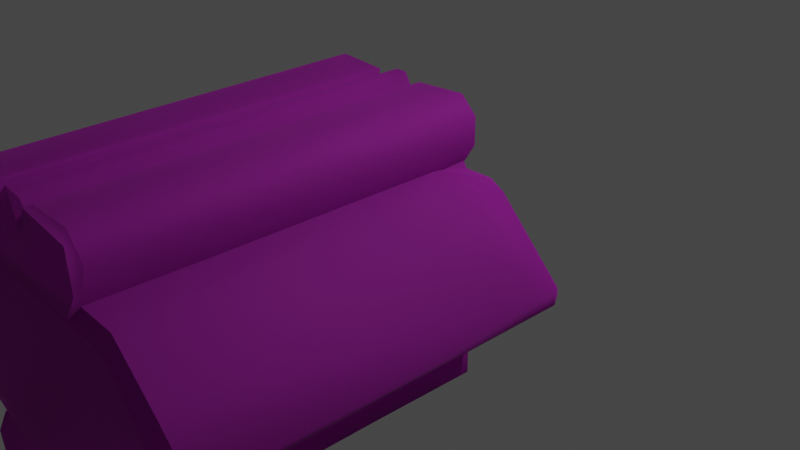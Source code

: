 # Source: Ruins_Collumn_4M_A.blend  (saved by Blender 3.5.10; exported with 4.5.12 LTS)
import bpy
from mathutils import Matrix  # noqa: F401  (used for matrix-valued properties, if any)

bpy.ops.wm.read_factory_settings(use_empty=True)
scene = bpy.context.scene
scene.name = 'Scene'

# ---- collections
col_collection = bpy.data.collections.new('Collection'); scene.collection.children.link(col_collection)

# ---- images (referenced by path relative to the original .blend; pixels are not part of the script)
import os
ASSET_DIR = os.environ.get("B2B_ASSET_DIR", "")  # directory of the original .blend (textures are referenced by path, not embedded)
HERE = os.path.dirname(os.path.abspath(__file__))  # packed textures are extracted next to this script under _unpacked/

def load_image(name, relpath, width, height, colorspace="sRGB"):
    """Load a texture the original file referenced (path relative to the .blend, or extracted next to this script)."""
    p = next((c for c in (os.path.join(HERE, relpath), os.path.join(ASSET_DIR, relpath)) if relpath and os.path.exists(c)), "")
    if p:
        img = bpy.data.images.load(p, check_existing=True)
        img.name = name
    else:  # same state as the original file: an image datablock whose file is absent (Cycles renders it pink)
        img = bpy.data.images.new(name, width, height)
        img.source = "FILE"
        img.filepath = "//" + (relpath or name)
    img.colorspace_settings.name = colorspace
    return img
img_dn_hl_ruins_column_n_png = load_image('Dn_HL_Ruins_Column_N.png', 'Dn_HL_Ruins_Column_N.png', 1024, 1024, 'sRGB')
img_dn_hl_ruins_column_mre_packed_png_001 = load_image('Dn_HL_Ruins_Column_mre_packed.png.001', 'Dn_HL_Ruins_Column_mre_packed.png', 1024, 1024, 'sRGB')
img_dn_hl_ruins_column_d_png_001 = load_image('Dn_HL_Ruins_Column_D.png.001', 'Dn_HL_Ruins_Column_D.png', 1024, 1024, 'sRGB')

# ---- materials (node trees are filled in below, after node groups)
mat_dn_hl_inst_ruins_column_a = bpy.data.materials.new('Dn_HL_Inst_Ruins_Column_A')
mat_dn_hl_inst_ruins_column_a.use_transparent_shadow = False
mat_dn_hl_inst_ruins_column_a.diffuse_color = (0.588, 0.588, 0.588, 1.0)
mat_dn_hl_inst_ruins_column_a.roughness = 0.9

# ---- material node trees
mat_dn_hl_inst_ruins_column_a.use_nodes = True; mat_dn_hl_inst_ruins_column_a.node_tree.nodes.clear()
_N = mat_dn_hl_inst_ruins_column_a.node_tree.nodes; _L = mat_dn_hl_inst_ruins_column_a.node_tree.links
n0 = _N.new('ShaderNodeBsdfPrincipled'); n0.name = 'Principled BSDF'; n0.location = (0, 300)
n0.distribution = 'GGX'
n0.subsurface_method = 'RANDOM_WALK_SKIN'
n0.inputs[2].default_value = 0.9
n0.inputs[13].default_value = 0.0
n0.inputs[18].default_value = 1.0
n0.inputs[27].default_value = (0.0, 0.0, 0.0, 1.0)
n0.inputs[28].default_value = 1.0
n1 = _N.new('ShaderNodeNormalMap'); n1.name = 'Normal Map'; n1.location = (-200, -300)
n1.inputs[0].default_value = 0.0
n2 = _N.new('ShaderNodeOutputMaterial'); n2.name = 'Material Output'; n2.location = (280, 300)
n3 = _N.new('ShaderNodeTexImage'); n3.name = 'Image Texture'; n3.location = (-483, -378)
n3.image = img_dn_hl_ruins_column_n_png
n4 = _N.new('ShaderNodeTexImage'); n4.name = 'Image Texture.001'; n4.location = (-475, -51)
n4.image = img_dn_hl_ruins_column_mre_packed_png_001
n5 = _N.new('ShaderNodeTexImage'); n5.name = 'Image Texture.002'; n5.location = (-446, 280)
n5.image = img_dn_hl_ruins_column_d_png_001
_L.new(n1.outputs[0], n0.inputs[5])
_L.new(n0.outputs[0], n2.inputs[0])
_L.new(n3.outputs[0], n1.inputs[1])
_L.new(n4.outputs[0], n0.inputs[1])
_L.new(n5.outputs[0], n0.inputs[0])
n2.is_active_output = True

# ---- world
world_world = bpy.data.worlds.new('World'); scene.world = world_world
world_world.use_nodes = True; world_world.node_tree.nodes.clear()
_N = world_world.node_tree.nodes; _L = world_world.node_tree.links
n0 = _N.new('ShaderNodeOutputWorld'); n0.name = 'World Output'; n0.location = (300, 300)
n1 = _N.new('ShaderNodeBackground'); n1.name = 'Background'; n1.location = (10, 300)
n1.inputs[0].default_value = (0.05088, 0.05088, 0.05088, 1.0)
_L.new(n1.outputs[0], n0.inputs[0])
n0.is_active_output = True
world_world.color = (0.05088, 0.05088, 0.05088)
world_world.use_sun_shadow = False
world_world.sun_shadow_jitter_overblur = 0.0

# ---- cameras
cam_camera = bpy.data.cameras.new('Camera')
cam_camera.clip_end = 100.0
cam_camera.ortho_scale = 7.314

# ---- lights
light_light = bpy.data.lights.new('Light', 'POINT')
light_light.transmission_factor = 0.0
light_light.energy = 1000.0
light_light.shadow_soft_size = 0.1
light_light.shadow_maximum_resolution = 0.006
light_light.use_absolute_resolution = True

# ---- meshes
me_ruins_collumn_4m_a = bpy.data.meshes.new('Ruins_Collumn_4M_A')
me_ruins_collumn_4m_a.from_pydata([(-0.9336, -1.083, 4.001), (-0.8421, -0.8526, 3.956), (-0.9708, -1.113, 3.903), (0.7387, -0.8326, 3.905), (0.8129, -0.8367, 4.005), (0.8246, -0.8701, 3.905), (-0.8421, 0.8526, 3.956), (-0.9336, 1.083, 4.001), (-0.9708, 1.113, 3.903), (0.8129, 0.8367, 4.005), (0.7387, 0.8326, 3.905), (0.8246, 0.8701, 3.905), (-0.08365, 0.9322, -0.002213), (0.9077, 0.8452, -0.004807), (-1.055, 0.9096, -0.004811), (0.8631, 0.9186, -0.004355), (-2.095, -0.06472, 3.905), (-1.893, -0.2099, 3.972), (-2.171, 0.05272, 3.906), (1.981, -0.06382, 4.003), (1.811, -0.1004, 4.003), (1.892, -0.2131, 3.971), (-0.2709, -1.364, 3.904), (-0.03697, -1.587, 3.938), (-0.2802, -1.318, 3.998), (0.08429, -1.524, 3.905), (0.2249, -1.318, 3.999), (0.2698, -1.36, 3.906), (0.2765, -1.522, 3.97), (0.3204, -1.54, 3.905), (0.9136, -1.461, 3.994), (0.7968, -1.528, 3.904), (0.9993, -1.299, 3.911), (0.9629, -1.084, 4.001), (-0.03697, 1.587, 3.938), (-0.2709, 1.364, 3.904), (-0.2802, 1.318, 3.998), (0.08429, 1.524, 3.905), (0.2249, 1.318, 3.999), (0.2698, 1.36, 3.906), (0.2765, 1.522, 3.97), (0.9136, 1.461, 3.994), (0.3204, 1.54, 3.905), (0.7968, 1.528, 3.904), (0.9993, 1.299, 3.911), (0.9629, 1.084, 4.001), (-0.283, -1.521, 3.966), (-0.8023, -1.528, 3.905), (-0.3245, -1.54, 3.905), (-0.889, -1.453, 3.992), (-0.9632, -1.367, 3.902), (-0.283, 1.521, 3.966), (-0.8023, 1.528, 3.905), (-0.3245, 1.54, 3.905), (-0.889, 1.453, 3.992), (-0.9632, 1.367, 3.902), (-0.9904, -1.101, -0.02299), (-0.8277, -0.8403, -0.02239), (0.8238, -0.8402, -0.02245), (0.733, -0.8489, -0.02812), (-0.7429, -0.8326, 3.905), (-0.7367, -0.8489, -0.02715), (-0.9904, 1.101, -0.02299), (-0.8277, 0.8403, -0.02239), (0.8238, 0.8402, -0.02245), (0.733, 0.8489, -0.02812), (-0.7429, 0.8326, 3.905), (-0.7367, 0.8489, -0.02715), (1.103, -0.8238, -0.004809), (0.03316, -0.8645, -0.004818), (0.402, -0.8849, 0.01753), (-1.257, 0.8832, -0.01154), (-1.468, -0.6006, -0.004713), (-2.071, 0.08941, -0.004746), (-0.2587, 1.353, 0.04167), (-0.2841, 1.515, -0.01822), (-0.3175, 1.542, 0.03834), (-0.8103, 1.543, -0.02495), (-0.9925, 1.375, -0.01595), (-1.119, -0.8236, -0.004654), (-0.4596, -0.8827, 0.02202), (0.8245, 0.9222, 3.905), (0.7822, 0.7725, 3.983), (1.233, 0.7507, 3.984), (1.264, 0.8931, 3.909), (1.789, 0.4232, 3.913), (2.142, 0.02899, 3.905), (1.841, -0.3141, 3.905), (1.331, -0.7779, 3.923), (1.011, -0.7526, 4.005), (0.9913, -0.8625, 3.974), (0.7077, -0.6426, 3.982), (-0.7047, -0.6198, 3.984), (-0.584, -0.8832, 3.971), (-0.282, -0.7865, 3.999), (0.4999, -0.8841, 3.974), (0.3678, -0.789, 4.003), (-1.771, -0.3788, 3.895), (-1.095, -0.7528, 3.931), (-1.123, -0.674, 4.003), (-0.2587, -1.353, 0.04167), (-0.2841, -1.515, -0.01822), (-0.3175, -1.542, 0.03834), (-0.8103, -1.543, -0.02495), (-0.9925, -1.375, -0.01595), (-0.2059, -1.379, 3.905), (-0.06651, -1.564, -0.03182), (0.05698, -1.567, -0.03185), (0.2484, -1.363, 0.02404), (0.981, -1.088, -0.02331), (0.9882, -1.376, -0.01592), (0.8056, -1.543, -0.02522), (0.3135, -1.542, 0.03834), (0.2807, -1.516, -0.0203), (-0.2059, 1.379, 3.905), (-0.06651, 1.564, -0.03182), (0.05698, 1.567, -0.03185), (0.2484, 1.363, 0.02404), (0.981, 1.088, -0.02331), (0.9882, 1.376, -0.01592), (0.8056, 1.543, -0.02522), (0.3135, 1.542, 0.03834), (0.2807, 1.516, -0.0203), (0.7633, -0.8746, 2.932), (-1.042, -0.8747, 1.063), (0.5204, -0.8796, 2.168), (0.6399, -0.8783, 1.456), (-0.8748, -0.8727, 0.3795), (-0.8462, -0.8558, 3.742), (-1.018, -0.8707, 3.333), (-1.115, -0.8666, 2.193), (-1.079, 0.8393, 3.976), (-1.319, 0.778, 3.962), (-1.7, 0.454, 3.974), (-1.928, 0.03333, 3.993), (-1.332, 0.8318, 3.908), (-1.026, 0.9209, 3.908), (-0.07826, 0.9309, 3.956), (1.442, -0.6201, -0.004818), (2.059, -0.02268, -0.004647), (1.366, 0.7645, -0.002102), (-1.279, -0.8173, 0.1295), (-1.278, -0.8253, 3.615), (-2.121, -0.04935, 0.02361), (-2.12, 0.07741, 0.1019), (-2.022, 0.227, 1.79), (-0.8726, 0.9208, 2.743), (-0.9938, 0.916, 1.207), (0.8088, 0.9224, 0.4325), (1.259, 0.8779, 0.05209), (2.117, 0.1087, 0.08142), (2.051, -0.1244, 0.02055), (1.245, -0.8399, 0.1487)], [], [(0, 1, 2), (3, 4, 5), (6, 7, 8), (9, 10, 11), (12, 13, 14), (13, 12, 15), (16, 17, 18), (19, 20, 21), (22, 23, 24), (23, 25, 26), (27, 26, 25), (27, 28, 26), (29, 30, 28), (30, 29, 31), (31, 32, 30), (30, 32, 33), (32, 5, 33), (33, 5, 4), (34, 35, 36), (37, 34, 38), (38, 39, 37), (40, 39, 38), (41, 42, 40), (42, 41, 43), (41, 44, 43), (44, 41, 45), (45, 11, 44), (11, 45, 9), (24, 46, 22), (46, 47, 48), (47, 46, 49), (49, 50, 47), (49, 2, 50), (2, 49, 0), (35, 51, 36), (52, 51, 53), (51, 52, 54), (55, 54, 52), (8, 54, 55), (54, 8, 7), (56, 2, 1), (56, 1, 57), (58, 3, 5), (3, 58, 59), (57, 60, 61), (60, 57, 1), (8, 62, 6), (63, 6, 62), (10, 64, 11), (64, 10, 65), (6, 63, 66), (66, 63, 67), (14, 68, 69), (69, 68, 70), (71, 14, 72), (71, 72, 73), (35, 74, 51), (75, 51, 74), (75, 53, 51), (53, 75, 76), (52, 53, 76), (75, 77, 76), (77, 52, 76), (55, 52, 77), (77, 78, 55), (55, 78, 8), (62, 8, 78), (72, 14, 69), (79, 72, 69), (79, 69, 80), (81, 82, 83), (84, 81, 83), (19, 84, 83), (84, 19, 85), (85, 19, 86), (21, 86, 19), (87, 86, 21), (88, 87, 21), (21, 89, 88), (88, 89, 90), (89, 91, 90), (92, 93, 94), (94, 93, 95), (96, 94, 95), (91, 96, 95), (91, 95, 90), (16, 97, 17), (98, 17, 97), (99, 17, 98), (92, 99, 98), (92, 98, 93), (46, 100, 22), (46, 101, 100), (48, 101, 46), (101, 48, 102), (48, 47, 102), (103, 101, 102), (47, 103, 102), (47, 50, 103), (104, 103, 50), (104, 50, 2), (104, 2, 56), (100, 105, 22), (100, 23, 105), (23, 100, 106), (23, 106, 107), (107, 25, 23), (25, 107, 108), (27, 25, 108), (5, 109, 58), (109, 5, 32), (32, 110, 109), (110, 32, 111), (32, 31, 111), (112, 111, 31), (31, 29, 112), (113, 111, 112), (112, 29, 113), (113, 29, 28), (113, 28, 27), (108, 113, 27), (114, 74, 35), (34, 74, 114), (74, 34, 115), (115, 34, 116), (116, 34, 37), (37, 117, 116), (37, 39, 117), (118, 11, 64), (11, 118, 44), (119, 44, 118), (119, 120, 44), (43, 44, 120), (120, 121, 43), (42, 43, 121), (120, 122, 121), (42, 121, 122), (42, 122, 40), (39, 40, 122), (122, 117, 39), (123, 90, 95), (95, 124, 123), (123, 124, 125), (125, 124, 126), (70, 126, 124), (70, 80, 69), (70, 124, 80), (124, 127, 80), (93, 124, 95), (124, 93, 128), (124, 128, 129), (129, 130, 124), (131, 132, 133), (133, 134, 131), (82, 131, 134), (99, 134, 17), (134, 99, 92), (82, 134, 92), (82, 92, 94), (96, 91, 94), (82, 94, 91), (20, 82, 91), (83, 82, 20), (19, 83, 20), (20, 91, 89), (21, 20, 89), (134, 18, 17), (133, 18, 134), (133, 135, 18), (132, 135, 133), (135, 132, 131), (136, 135, 131), (137, 136, 131), (82, 137, 131), (137, 82, 81), (14, 13, 68), (68, 13, 138), (13, 139, 138), (140, 139, 13), (80, 127, 79), (127, 124, 79), (124, 141, 79), (124, 130, 141), (79, 141, 72), (142, 141, 130), (130, 129, 142), (129, 128, 142), (93, 98, 128), (98, 142, 128), (142, 98, 97), (141, 142, 143), (143, 142, 97), (72, 141, 143), (97, 16, 143), (73, 72, 143), (16, 18, 143), (144, 73, 143), (71, 73, 144), (143, 145, 144), (143, 18, 145), (144, 145, 71), (145, 18, 71), (18, 135, 71), (135, 136, 71), (71, 136, 146), (71, 146, 147), (71, 147, 14), (4, 30, 33), (30, 4, 26), (30, 26, 28), (1, 26, 4), (24, 26, 1), (23, 26, 24), (24, 1, 0), (0, 49, 24), (49, 46, 24), (58, 109, 59), (109, 108, 59), (109, 110, 108), (111, 108, 110), (111, 113, 108), (59, 108, 61), (61, 56, 57), (100, 61, 108), (56, 61, 100), (108, 107, 100), (100, 107, 106), (56, 100, 104), (100, 103, 104), (103, 100, 101), (45, 41, 9), (41, 38, 9), (38, 41, 40), (38, 6, 9), (6, 38, 36), (36, 38, 34), (36, 7, 6), (54, 7, 36), (51, 54, 36), (118, 64, 65), (117, 118, 65), (118, 117, 119), (117, 120, 119), (122, 120, 117), (65, 67, 117), (62, 67, 63), (67, 74, 117), (62, 74, 67), (74, 116, 117), (116, 74, 115), (74, 62, 78), (77, 74, 78), (74, 77, 75), (137, 146, 136), (146, 137, 12), (147, 146, 12), (147, 12, 14), (12, 137, 81), (81, 148, 12), (12, 148, 15), (15, 148, 13), (148, 149, 13), (149, 140, 13), (81, 84, 148), (84, 149, 148), (149, 150, 140), (149, 84, 150), (84, 85, 150), (139, 140, 150), (150, 85, 86), (139, 150, 151), (151, 150, 86), (87, 151, 86), (139, 151, 138), (88, 151, 87), (152, 138, 151), (88, 152, 151), (138, 152, 68), (152, 70, 68), (126, 70, 152), (125, 126, 152), (125, 152, 123), (152, 88, 123), (88, 90, 123)])
me_ruins_collumn_4m_a.polygons.foreach_set('use_smooth', [True] * 284)
_k = set([(0, 1), (0, 2), (0, 49), (1, 2), (1, 26), (1, 57), (2, 50), (2, 56), (3, 5), (3, 58), (4, 5), (4, 33), (5, 32), (5, 58), (6, 7), (6, 8), (6, 63), (7, 8), (7, 54), (8, 55), (8, 62), (9, 11), (9, 38), (9, 45), (10, 11), (11, 44), (11, 64), (12, 13), (12, 14), (12, 15), (13, 140), (14, 71), (15, 148), (16, 17), (16, 18), (16, 97), (17, 18), (17, 99), (17, 134), (18, 135), (19, 21), (19, 83), (21, 89), (22, 24), (22, 46), (22, 100), (23, 24), (23, 25), (23, 26), (24, 46), (25, 27), (26, 27), (26, 28), (27, 28), (27, 108), (28, 29), (28, 30), (29, 31), (30, 33), (31, 32), (34, 36), (34, 37), (34, 38), (34, 74), (35, 36), (35, 51), (35, 74), (36, 51), (37, 39), (38, 39), (38, 40), (39, 40), (39, 117), (40, 41), (40, 42), (41, 45), (42, 43), (43, 44), (46, 48), (46, 49), (47, 48), (47, 50), (51, 53), (51, 54), (52, 53), (52, 55), (56, 57), (56, 104), (57, 61), (58, 59), (58, 109), (59, 108), (62, 63), (62, 78), (63, 67), (64, 65), (64, 118), (67, 117), (68, 70), (69, 70), (70, 126), (71, 73), (74, 75), (74, 115), (75, 77), (77, 78), (81, 82), (81, 84), (81, 137), (81, 148), (82, 83), (82, 131), (84, 85), (85, 86), (86, 87), (87, 88), (88, 90), (89, 91), (90, 95), (92, 99), (93, 95), (93, 98), (93, 128), (97, 98), (100, 101), (100, 106), (101, 103), (103, 104), (106, 107), (107, 108), (108, 113), (109, 110), (110, 111), (111, 113), (115, 116), (116, 117), (117, 122), (118, 119), (119, 120), (120, 122), (128, 129), (131, 132), (131, 136), (132, 133), (133, 134), (135, 136), (136, 137), (136, 146), (139, 140)])
me_ruins_collumn_4m_a.attributes.new('sharp_edge', 'BOOLEAN', 'EDGE').data.foreach_set('value', [ (min(e.vertices), max(e.vertices)) in _k for e in me_ruins_collumn_4m_a.edges])
_uv = me_ruins_collumn_4m_a.uv_layers.new(name='UVMap')
_uv.uv.foreach_set('vector', [0.957, 0.4429, 0.9707, 0.4414, 0.9556, 0.438, 0.7637, 0.4365, 0.7676, 0.4424, 0.769, 0.4365, 0.9707, 0.4414, 0.957, 0.4429, 0.9556, 0.438, 0.7676, 0.4424, 0.7637, 0.4365, 0.769, 0.4365, 0.2888, 0.03027, 0.2861, 0.04248, 0.2925, 0.03027, 0.2861, 0.04248, 0.2888, 0.03076, 0.2864, 0.04248, 0.6201, 0.9587, 0.6333, 0.9621, 0.6143, 0.9552, 0.2681, 0.08106, 0.2686, 0.08106, 0.2688, 0.08106, 0.8896, 0.438, 0.8706, 0.4385, 0.8901, 0.4429, 0.8706, 0.4385, 0.8618, 0.4365, 0.8501, 0.4429, 0.8467, 0.4385, 0.8501, 0.4429, 0.8618, 0.4365, 0.8472, 0.438, 0.8394, 0.4404, 0.8501, 0.4438, 0.8369, 0.4365, 0.8037, 0.4414, 0.8394, 0.4404, 0.8037, 0.4414, 0.8369, 0.4365, 0.811, 0.4365, 0.811, 0.4365, 0.7949, 0.436, 0.8037, 0.4414, 0.8037, 0.4414, 0.7949, 0.436, 0.7837, 0.4414, 0.7949, 0.436, 0.7695, 0.437, 0.7837, 0.4414, 0.7837, 0.4414, 0.7695, 0.437, 0.7681, 0.4419, 0.8706, 0.4385, 0.8896, 0.438, 0.8901, 0.4429, 0.8618, 0.4365, 0.8706, 0.4385, 0.8501, 0.4429, 0.8501, 0.4429, 0.8467, 0.4385, 0.8618, 0.4365, 0.8394, 0.4404, 0.8472, 0.438, 0.8501, 0.4438, 0.8037, 0.4414, 0.8369, 0.4365, 0.8394, 0.4404, 0.8369, 0.4365, 0.8037, 0.4414, 0.811, 0.4365, 0.8037, 0.4414, 0.7949, 0.436, 0.811, 0.4365, 0.7949, 0.436, 0.8037, 0.4414, 0.7837, 0.4414, 0.7837, 0.4414, 0.7695, 0.437, 0.7949, 0.436, 0.7695, 0.437, 0.7837, 0.4414, 0.7681, 0.4419, 0.8901, 0.4434, 0.8984, 0.4404, 0.8896, 0.438, 0.8984, 0.4404, 0.9268, 0.4375, 0.9009, 0.437, 0.9268, 0.4375, 0.8984, 0.4404, 0.937, 0.4424, 0.937, 0.4424, 0.9399, 0.4375, 0.9268, 0.4375, 0.937, 0.4424, 0.9556, 0.438, 0.9399, 0.4375, 0.9556, 0.438, 0.937, 0.4424, 0.957, 0.4429, 0.8896, 0.438, 0.8984, 0.4404, 0.8901, 0.4434, 0.9268, 0.4375, 0.8984, 0.4404, 0.9009, 0.437, 0.8984, 0.4404, 0.9268, 0.4375, 0.937, 0.4424, 0.9399, 0.4375, 0.937, 0.4424, 0.9268, 0.4375, 0.9556, 0.438, 0.937, 0.4424, 0.9399, 0.4375, 0.937, 0.4424, 0.9556, 0.438, 0.957, 0.4429, 0.9556, 0.01074, 0.9561, 0.2256, 0.9717, 0.2285, 0.9556, 0.01074, 0.9717, 0.2285, 0.9717, 0.009277, 0.7749, 0.008301, 0.7666, 0.2246, 0.7715, 0.2246, 0.7666, 0.2246, 0.7749, 0.008301, 0.77, 0.007324, 0.2947, 0.01953, 0.3113, 0.01758, 0.2947, 0.01904, 0.3113, 0.01758, 0.2947, 0.01953, 0.3115, 0.01807, 0.9561, 0.2256, 0.9556, 0.01074, 0.9717, 0.2285, 0.9717, 0.009277, 0.9717, 0.2285, 0.9556, 0.01074, 0.7666, 0.2246, 0.7749, 0.008301, 0.7715, 0.2246, 0.7749, 0.008301, 0.7666, 0.2246, 0.77, 0.007324, 0.3115, 0.01807, 0.2947, 0.01953, 0.3113, 0.01758, 0.3113, 0.01758, 0.2947, 0.01953, 0.2947, 0.01904, 0.2996, 0.07227, 0.3071, 0.0791, 0.304, 0.08057, 0.304, 0.08057, 0.3071, 0.0791, 0.3052, 0.08057, 0.2817, 0.07373, 0.2822, 0.07324, 0.282, 0.08203, 0.2817, 0.07373, 0.282, 0.08203, 0.2798, 0.0791, 0.8921, 0.2275, 0.8926, 0.01221, 0.9009, 0.231, 0.9014, 0.01074, 0.9009, 0.231, 0.8926, 0.01221, 0.9014, 0.01074, 0.9033, 0.2275, 0.9009, 0.231, 0.9033, 0.2275, 0.9014, 0.01074, 0.9033, 0.01367, 0.9297, 0.2261, 0.9033, 0.2275, 0.9033, 0.01367, 0.9014, 0.01074, 0.9287, 0.01123, 0.9033, 0.01367, 0.9287, 0.01123, 0.9297, 0.2261, 0.9033, 0.01367, 0.9419, 0.2251, 0.9297, 0.2261, 0.9287, 0.01123, 0.9287, 0.01123, 0.9414, 0.01172, 0.9419, 0.2251, 0.9419, 0.2251, 0.9414, 0.01172, 0.9561, 0.2251, 0.9556, 0.01074, 0.9561, 0.2251, 0.9414, 0.01172, 0.2937, 0.0835, 0.2939, 0.07471, 0.2983, 0.08301, 0.2949, 0.08398, 0.2937, 0.0835, 0.2983, 0.08301, 0.2949, 0.08398, 0.2983, 0.08301, 0.2969, 0.08398, 0.9902, 0.9557, 0.9897, 0.9663, 0.9595, 0.9616, 0.9639, 0.9496, 0.9902, 0.9557, 0.9595, 0.9616, 0.8862, 0.9596, 0.9639, 0.9496, 0.9595, 0.9616, 0.9639, 0.9496, 0.8862, 0.9596, 0.9194, 0.9492, 0.9194, 0.9492, 0.8862, 0.9596, 0.8872, 0.9459, 0.8706, 0.9571, 0.8872, 0.9459, 0.8862, 0.9596, 0.8638, 0.9529, 0.8872, 0.9459, 0.8706, 0.9571, 0.8213, 0.9546, 0.8638, 0.9529, 0.8706, 0.9571, 0.8706, 0.9571, 0.8066, 0.9702, 0.8213, 0.9546, 0.8213, 0.9546, 0.8066, 0.9702, 0.8013, 0.9638, 0.8066, 0.9702, 0.7944, 0.9853, 0.8013, 0.9638, 0.2739, 0.06348, 0.2744, 0.0625, 0.2759, 0.06299, 0.2759, 0.06299, 0.2744, 0.0625, 0.2795, 0.0625, 0.2788, 0.06299, 0.2759, 0.06299, 0.2795, 0.0625, 0.2803, 0.06397, 0.2788, 0.06299, 0.2795, 0.0625, 0.2803, 0.06397, 0.2795, 0.0625, 0.2817, 0.06299, 0.6196, 0.9592, 0.6465, 0.9575, 0.6333, 0.9621, 0.6953, 0.9632, 0.6333, 0.9621, 0.6465, 0.9575, 0.689, 0.9747, 0.6333, 0.9621, 0.6953, 0.9632, 0.708, 0.9924, 0.689, 0.9747, 0.6953, 0.9632, 0.708, 0.9924, 0.6953, 0.9632, 0.7241, 0.9836, 0.9009, 0.231, 0.8926, 0.01221, 0.8921, 0.2275, 0.9009, 0.231, 0.9014, 0.01074, 0.8926, 0.01221, 0.9033, 0.2275, 0.9014, 0.01074, 0.9009, 0.231, 0.9014, 0.01074, 0.9033, 0.2275, 0.9033, 0.01367, 0.9033, 0.2275, 0.9297, 0.2261, 0.9033, 0.01367, 0.9287, 0.01123, 0.9014, 0.01074, 0.9033, 0.01367, 0.9297, 0.2261, 0.9287, 0.01123, 0.9033, 0.01367, 0.9297, 0.2261, 0.9419, 0.2251, 0.9287, 0.01123, 0.9414, 0.01172, 0.9287, 0.01123, 0.9419, 0.2251, 0.9414, 0.01172, 0.9419, 0.2251, 0.9561, 0.2251, 0.9414, 0.01172, 0.9561, 0.2251, 0.9556, 0.01074, 0.8926, 0.01465, 0.8892, 0.2256, 0.8926, 0.2275, 0.8926, 0.01465, 0.8745, 0.2266, 0.8892, 0.2256, 0.8745, 0.2266, 0.8926, 0.01465, 0.877, 0.01221, 0.8745, 0.2266, 0.877, 0.01221, 0.8701, 0.01221, 0.8701, 0.01221, 0.8647, 0.2256, 0.8745, 0.2266, 0.8647, 0.2256, 0.8701, 0.01221, 0.8545, 0.01269, 0.8506, 0.2251, 0.8647, 0.2256, 0.8545, 0.01269, 0.772, 0.2241, 0.79, 0.009766, 0.7749, 0.008301, 0.79, 0.009766, 0.772, 0.2241, 0.7974, 0.2246, 0.7974, 0.2246, 0.8052, 0.01123, 0.79, 0.009766, 0.8052, 0.01123, 0.7974, 0.2246, 0.8179, 0.01025, 0.7974, 0.2246, 0.814, 0.2251, 0.8179, 0.01025, 0.8433, 0.01367, 0.8179, 0.01025, 0.814, 0.2251, 0.814, 0.2251, 0.8403, 0.2271, 0.8433, 0.01367, 0.8452, 0.01025, 0.8179, 0.01025, 0.8433, 0.01367, 0.8433, 0.01367, 0.8403, 0.2271, 0.8452, 0.01025, 0.8452, 0.01025, 0.8403, 0.2271, 0.8423, 0.2305, 0.8452, 0.01025, 0.8423, 0.2305, 0.8506, 0.2251, 0.854, 0.01367, 0.8452, 0.01025, 0.8506, 0.2251, 0.8892, 0.2256, 0.8926, 0.01465, 0.8926, 0.2275, 0.8745, 0.2266, 0.8926, 0.01465, 0.8892, 0.2256, 0.8926, 0.01465, 0.8745, 0.2266, 0.877, 0.01221, 0.877, 0.01221, 0.8745, 0.2266, 0.8701, 0.01221, 0.8701, 0.01221, 0.8745, 0.2266, 0.8647, 0.2256, 0.8647, 0.2256, 0.8545, 0.01269, 0.8701, 0.01221, 0.8647, 0.2256, 0.8506, 0.2251, 0.8545, 0.01269, 0.79, 0.009766, 0.772, 0.2241, 0.7749, 0.008301, 0.772, 0.2241, 0.79, 0.009766, 0.7974, 0.2246, 0.8052, 0.01123, 0.7974, 0.2246, 0.79, 0.009766, 0.8052, 0.01123, 0.8179, 0.01025, 0.7974, 0.2246, 0.814, 0.2251, 0.7974, 0.2246, 0.8179, 0.01025, 0.8179, 0.01025, 0.8433, 0.01367, 0.814, 0.2251, 0.8403, 0.2271, 0.814, 0.2251, 0.8433, 0.01367, 0.8179, 0.01025, 0.8452, 0.01025, 0.8433, 0.01367, 0.8403, 0.2271, 0.8433, 0.01367, 0.8452, 0.01025, 0.8403, 0.2271, 0.8452, 0.01025, 0.8423, 0.2305, 0.8506, 0.2251, 0.8423, 0.2305, 0.8452, 0.01025, 0.8452, 0.01025, 0.854, 0.01367, 0.8506, 0.2251, 0.2815, 0.03906, 0.2825, 0.04443, 0.28, 0.04199, 0.28, 0.04199, 0.2742, 0.03076, 0.2815, 0.03906, 0.2815, 0.03906, 0.2742, 0.03076, 0.2805, 0.03565, 0.2805, 0.03565, 0.2742, 0.03076, 0.281, 0.03223, 0.28, 0.02588, 0.281, 0.03223, 0.2742, 0.03076, 0.28, 0.02588, 0.2761, 0.02588, 0.2783, 0.02539, 0.28, 0.02588, 0.2742, 0.03076, 0.2761, 0.02588, 0.2742, 0.03076, 0.2742, 0.02734, 0.2761, 0.02588, 0.2744, 0.04346, 0.2742, 0.03076, 0.2781, 0.04102, 0.2742, 0.03076, 0.2744, 0.04346, 0.2739, 0.04297, 0.2742, 0.03076, 0.2739, 0.04297, 0.2732, 0.04102, 0.2732, 0.04102, 0.2729, 0.03565, 0.2742, 0.03076, 0.272, 0.07031, 0.2727, 0.06934, 0.2751, 0.06885, 0.2751, 0.06885, 0.2773, 0.06934, 0.272, 0.07031, 0.2676, 0.07617, 0.272, 0.07031, 0.2773, 0.06934, 0.2783, 0.07324, 0.2773, 0.06934, 0.2783, 0.06934, 0.2773, 0.06934, 0.2783, 0.07324, 0.2771, 0.07422, 0.2676, 0.07617, 0.2773, 0.06934, 0.2771, 0.07422, 0.2676, 0.07617, 0.2771, 0.07422, 0.2766, 0.07568, 0.2751, 0.07764, 0.2737, 0.07812, 0.2766, 0.07568, 0.2676, 0.07617, 0.2766, 0.07568, 0.2737, 0.07812, 0.2686, 0.08106, 0.2676, 0.07617, 0.2737, 0.07812, 0.2666, 0.07715, 0.2676, 0.07617, 0.2686, 0.08106, 0.2681, 0.08106, 0.2666, 0.07715, 0.2686, 0.08106, 0.2686, 0.08106, 0.2737, 0.07812, 0.2734, 0.07959, 0.2688, 0.08106, 0.2686, 0.08106, 0.2734, 0.07959, 0.6128, 0.9651, 0.6147, 0.9549, 0.6333, 0.9621, 0.5796, 0.9601, 0.6147, 0.9549, 0.6128, 0.9651, 0.5796, 0.9601, 0.5459, 0.9551, 0.6147, 0.9549, 0.5479, 0.9608, 0.5459, 0.9551, 0.5796, 0.9601, 0.5459, 0.9551, 0.5479, 0.9608, 0.5308, 0.9623, 0.5259, 0.9545, 0.5459, 0.9551, 0.5308, 0.9623, 0.2915, 0.0625, 0.2952, 0.06201, 0.2954, 0.0625, 0.2878, 0.06299, 0.2915, 0.0625, 0.2954, 0.0625, 0.2915, 0.0625, 0.2878, 0.06299, 0.2878, 0.0625, 0.3035, 0.06543, 0.3093, 0.06299, 0.311, 0.07227, 0.311, 0.07227, 0.3093, 0.06299, 0.312, 0.07031, 0.3093, 0.06299, 0.3132, 0.06641, 0.312, 0.07031, 0.3108, 0.06299, 0.3132, 0.06641, 0.3093, 0.06299, 0.7412, 0.4614, 0.7192, 0.4873, 0.7007, 0.4648, 0.7192, 0.4873, 0.7114, 0.5322, 0.7007, 0.4648, 0.7114, 0.5322, 0.6943, 0.4751, 0.7007, 0.4648, 0.7114, 0.5322, 0.707, 0.6033, 0.6943, 0.4751, 0.7007, 0.4648, 0.6943, 0.4751, 0.6748, 0.4668, 0.6963, 0.6916, 0.6943, 0.4751, 0.707, 0.6033, 0.707, 0.6033, 0.7129, 0.6743, 0.6963, 0.6916, 0.7129, 0.6743, 0.7231, 0.7041, 0.6963, 0.6916, 0.7388, 0.7197, 0.707, 0.7124, 0.7231, 0.7041, 0.707, 0.7124, 0.6963, 0.6916, 0.7231, 0.7041, 0.6963, 0.6916, 0.707, 0.7124, 0.6558, 0.7097, 0.6943, 0.4751, 0.6963, 0.6916, 0.6255, 0.4712, 0.6255, 0.4712, 0.6963, 0.6916, 0.6558, 0.7097, 0.6748, 0.4668, 0.6943, 0.4751, 0.6255, 0.4712, 0.6558, 0.7097, 0.6274, 0.7124, 0.6255, 0.4712, 0.6177, 0.4678, 0.6748, 0.4668, 0.6255, 0.4712, 0.6274, 0.7124, 0.6206, 0.7131, 0.6255, 0.4712, 0.6182, 0.4756, 0.6177, 0.4678, 0.6255, 0.4712, 0.5459, 0.4668, 0.6177, 0.4678, 0.6182, 0.4756, 0.6255, 0.4712, 0.6069, 0.5786, 0.6182, 0.4756, 0.6255, 0.4712, 0.6206, 0.7131, 0.6069, 0.5786, 0.6182, 0.4756, 0.6069, 0.5786, 0.5459, 0.4668, 0.6069, 0.5786, 0.6206, 0.7131, 0.5459, 0.4668, 0.6206, 0.7131, 0.5498, 0.7126, 0.5459, 0.4668, 0.5498, 0.7126, 0.5293, 0.7114, 0.5459, 0.4668, 0.5459, 0.4668, 0.5293, 0.7114, 0.5205, 0.637, 0.5459, 0.4668, 0.5205, 0.637, 0.5288, 0.5425, 0.5459, 0.4668, 0.5288, 0.5425, 0.5337, 0.4673, 0.2847, 0.02002, 0.2869, 0.01856, 0.2854, 0.01904, 0.2869, 0.01856, 0.2847, 0.02002, 0.2874, 0.02148, 0.2869, 0.01856, 0.2874, 0.02148, 0.2881, 0.021, 0.2871, 0.02685, 0.2874, 0.02148, 0.2847, 0.02002, 0.2881, 0.02344, 0.2874, 0.02148, 0.2871, 0.02685, 0.2888, 0.02197, 0.2874, 0.02148, 0.2881, 0.02344, 0.2881, 0.02344, 0.2871, 0.02685, 0.2883, 0.02685, 0.2883, 0.02685, 0.2896, 0.02588, 0.2881, 0.02344, 0.2896, 0.02588, 0.2888, 0.02295, 0.2881, 0.02344, 0.2795, 0.01856, 0.2805, 0.01904, 0.2795, 0.01807, 0.2805, 0.01904, 0.2815, 0.01562, 0.2795, 0.01807, 0.2805, 0.01904, 0.2817, 0.01904, 0.2815, 0.01562, 0.2825, 0.01807, 0.2815, 0.01562, 0.2817, 0.01904, 0.2825, 0.01807, 0.282, 0.01611, 0.2815, 0.01562, 0.2795, 0.01807, 0.2815, 0.01562, 0.2788, 0.01221, 0.2788, 0.01221, 0.2795, 0.01074, 0.2786, 0.01172, 0.281, 0.01367, 0.2788, 0.01221, 0.2815, 0.01562, 0.2795, 0.01074, 0.2788, 0.01221, 0.281, 0.01367, 0.2815, 0.01562, 0.2822, 0.01514, 0.281, 0.01367, 0.281, 0.01367, 0.2822, 0.01514, 0.282, 0.01465, 0.2795, 0.01074, 0.281, 0.01367, 0.2808, 0.01074, 0.281, 0.01367, 0.2815, 0.01123, 0.2808, 0.01074, 0.2815, 0.01123, 0.281, 0.01367, 0.2817, 0.01367, 0.2854, 0.01904, 0.2869, 0.01856, 0.2847, 0.02002, 0.2869, 0.01856, 0.2874, 0.02148, 0.2847, 0.02002, 0.2874, 0.02148, 0.2869, 0.01856, 0.2881, 0.021, 0.2874, 0.02148, 0.2871, 0.02685, 0.2847, 0.02002, 0.2871, 0.02685, 0.2874, 0.02148, 0.2881, 0.02344, 0.2881, 0.02344, 0.2874, 0.02148, 0.2888, 0.02197, 0.2881, 0.02344, 0.2883, 0.02685, 0.2871, 0.02685, 0.2896, 0.02588, 0.2883, 0.02685, 0.2881, 0.02344, 0.2888, 0.02295, 0.2896, 0.02588, 0.2881, 0.02344, 0.2805, 0.01904, 0.2795, 0.01856, 0.2795, 0.01807, 0.2815, 0.01562, 0.2805, 0.01904, 0.2795, 0.01807, 0.2805, 0.01904, 0.2815, 0.01562, 0.2817, 0.01904, 0.2815, 0.01562, 0.2825, 0.01807, 0.2817, 0.01904, 0.282, 0.01611, 0.2825, 0.01807, 0.2815, 0.01562, 0.2795, 0.01807, 0.2788, 0.01221, 0.2815, 0.01562, 0.2795, 0.01074, 0.2788, 0.01221, 0.2786, 0.01172, 0.2788, 0.01221, 0.281, 0.01367, 0.2815, 0.01562, 0.2795, 0.01074, 0.281, 0.01367, 0.2788, 0.01221, 0.281, 0.01367, 0.2822, 0.01514, 0.2815, 0.01562, 0.2822, 0.01514, 0.281, 0.01367, 0.282, 0.01465, 0.281, 0.01367, 0.2795, 0.01074, 0.2808, 0.01074, 0.2815, 0.01123, 0.281, 0.01367, 0.2808, 0.01074, 0.281, 0.01367, 0.2815, 0.01123, 0.2817, 0.01367, 0.29, 0.04639, 0.2927, 0.04102, 0.2939, 0.0459, 0.2927, 0.04102, 0.29, 0.04639, 0.2888, 0.03027, 0.2927, 0.03516, 0.2927, 0.04102, 0.2888, 0.03027, 0.2927, 0.03516, 0.2888, 0.03027, 0.2925, 0.03027, 0.2888, 0.03027, 0.29, 0.04639, 0.2864, 0.04688, 0.2864, 0.04688, 0.2854, 0.03272, 0.2888, 0.03027, 0.2888, 0.03027, 0.2854, 0.03272, 0.2849, 0.03076, 0.981, 0.46, 0.9858, 0.4878, 0.9761, 0.459, 0.9858, 0.4878, 0.957, 0.4648, 0.9761, 0.459, 0.957, 0.4648, 0.9473, 0.4609, 0.9761, 0.459, 0.9883, 0.7078, 0.9609, 0.7065, 0.9858, 0.4878, 0.9609, 0.7065, 0.957, 0.4648, 0.9858, 0.4878, 0.957, 0.4648, 0.8867, 0.4673, 0.9473, 0.4609, 0.957, 0.4648, 0.9609, 0.7065, 0.8867, 0.4673, 0.9609, 0.7065, 0.918, 0.7092, 0.8867, 0.4673, 0.8789, 0.4624, 0.9473, 0.4609, 0.8867, 0.4673, 0.8867, 0.4673, 0.918, 0.7092, 0.8848, 0.7092, 0.8789, 0.4624, 0.8867, 0.4673, 0.8721, 0.4634, 0.8721, 0.4634, 0.8867, 0.4673, 0.8848, 0.7092, 0.8564, 0.7065, 0.8721, 0.4634, 0.8848, 0.7092, 0.8789, 0.4624, 0.8721, 0.4634, 0.8247, 0.4629, 0.8135, 0.7097, 0.8721, 0.4634, 0.8564, 0.7065, 0.8062, 0.4727, 0.8247, 0.4629, 0.8721, 0.4634, 0.8135, 0.7097, 0.8062, 0.4727, 0.8721, 0.4634, 0.8247, 0.4629, 0.8062, 0.4727, 0.7988, 0.4614, 0.8062, 0.4727, 0.7549, 0.4629, 0.7988, 0.4614, 0.7686, 0.5532, 0.7549, 0.4629, 0.8062, 0.4727, 0.7617, 0.5974, 0.7686, 0.5532, 0.8062, 0.4727, 0.7617, 0.5974, 0.8062, 0.4727, 0.7769, 0.6448, 0.8062, 0.4727, 0.8135, 0.7097, 0.7769, 0.6448, 0.8135, 0.7097, 0.7915, 0.7144, 0.7769, 0.6448])
me_ruins_collumn_4m_a.materials.append(mat_dn_hl_inst_ruins_column_a)
me_ruins_collumn_4m_a.update()
me_ruins_collumn_4m_a.normals_split_custom_set([tuple(v) for v in zip(*[iter([-0.8914, 0.397, 0.2187, -0.8914, 0.397, 0.2187, -0.8914, 0.397, 0.2187, 0.3876, 0.8863, -0.2533, 0.3876, 0.8863, -0.2533, 0.3876, 0.8863, -0.2533, -0.8914, -0.397, 0.2188, -0.8914, -0.397, 0.2188, -0.8914, -0.397, 0.2188, 0.3876, -0.8863, -0.2533, 0.3876, -0.8863, -0.2533, 0.3876, -0.8863, -0.2533, 0.001565, 0.04763, -0.9989, 0.1176, 0.2885, -0.9502, -0.0217, 0.3759, -0.9264, 0.1176, 0.2884, -0.9502, -0.002193, 0.004828, -1.0, 0.4383, 0.7722, -0.46, -0.506, -0.3351, 0.7947, -0.4068, -0.3226, 0.8546, -0.506, -0.3351, 0.7947, 0.02062, -0.1106, 0.9937, 0.04053, -0.1389, 0.9895, 0.3037, -0.3605, 0.8819, -0.6847, -0.6787, 0.2656, 0.09307, -0.7907, 0.605, -0.6847, -0.6787, 0.2656, 0.0931, -0.7908, 0.605, 0.5015, -0.6208, 0.6026, 0.5416, -0.6281, 0.5587, 0.5521, -0.6297, 0.5465, 0.5416, -0.6281, 0.5587, 0.5015, -0.6208, 0.6026, -0.9159, -0.1801, -0.3587, -0.357, -0.927, 0.1149, -0.9159, -0.1801, -0.3587, 0.0747, -0.9374, 0.3401, 0.7084, -0.7025, -0.06827, -0.3569, -0.927, 0.1149, 0.7084, -0.7025, -0.06827, 0.0747, -0.9374, 0.3401, 0.1884, -0.8891, 0.4171, 0.1884, -0.8891, 0.4171, 0.9352, -0.1509, 0.3203, 0.7084, -0.7025, -0.06827, 0.7084, -0.7025, -0.06827, 0.9352, -0.1509, 0.3203, 0.9068, 0.3148, -0.2805, 0.9352, -0.1509, 0.3203, 0.859, 0.4881, -0.1547, 0.9068, 0.3148, -0.2805, 0.9068, 0.3148, -0.2805, 0.859, 0.4881, -0.1547, 0.8516, 0.5189, -0.07461, 0.09307, 0.7907, 0.6051, -0.6847, 0.6787, 0.2657, -0.6847, 0.6787, 0.2657, 0.5015, 0.6208, 0.6026, 0.0931, 0.7908, 0.605, 0.5416, 0.6281, 0.5587, 0.5416, 0.6281, 0.5587, 0.5521, 0.6297, 0.5465, 0.5015, 0.6208, 0.6026, -0.357, 0.927, 0.1149, -0.9159, 0.1801, -0.3587, -0.9159, 0.1801, -0.3587, 0.7084, 0.7025, -0.06826, 0.0747, 0.9374, 0.3401, -0.3569, 0.927, 0.1148, 0.0747, 0.9374, 0.3401, 0.7084, 0.7025, -0.06826, 0.1884, 0.8891, 0.4171, 0.7084, 0.7025, -0.06826, 0.9352, 0.1509, 0.3203, 0.1884, 0.8891, 0.4171, 0.9352, 0.1509, 0.3203, 0.7084, 0.7025, -0.06826, 0.9068, -0.3148, -0.2805, 0.9068, -0.3148, -0.2805, 0.859, -0.4881, -0.1547, 0.9352, 0.1509, 0.3203, 0.859, -0.4881, -0.1547, 0.9068, -0.3148, -0.2805, 0.8516, -0.5189, -0.07462, 0.993, -0.03114, 0.1138, 0.4085, -0.8306, 0.3784, 0.993, -0.03114, 0.1138, 0.4085, -0.8306, 0.3784, -0.2274, -0.8481, 0.4785, -0.02518, -0.9493, 0.3132, -0.2274, -0.8481, 0.4785, 0.4085, -0.8306, 0.3784, -0.6944, -0.6653, 0.2743, -0.6944, -0.6653, 0.2743, -0.8423, -0.2014, 0.5, -0.2274, -0.8481, 0.4785, -0.6944, -0.6653, 0.2743, -0.8975, -0.1037, 0.4286, -0.8423, -0.2014, 0.5, -0.8975, -0.1037, 0.4286, -0.6944, -0.6653, 0.2743, -0.9151, -0.1193, 0.3852, 0.993, 0.03115, 0.1138, 0.4085, 0.8306, 0.3784, 0.993, 0.03115, 0.1138, -0.2274, 0.8481, 0.4785, 0.4085, 0.8306, 0.3784, -0.02518, 0.9493, 0.3132, 0.4085, 0.8306, 0.3784, -0.2274, 0.8481, 0.4785, -0.6944, 0.6653, 0.2743, -0.8423, 0.2014, 0.5, -0.6944, 0.6653, 0.2743, -0.2274, 0.8481, 0.4785, -0.8975, 0.1037, 0.4287, -0.6944, 0.6653, 0.2743, -0.8423, 0.2014, 0.5, -0.6944, 0.6653, 0.2743, -0.8975, 0.1037, 0.4287, -0.9151, 0.1193, 0.3853, -0.851, 0.5251, -0.001116, -0.8967, 0.4425, 0.005753, -0.8943, 0.4474, 0.005356, -0.851, 0.5251, -0.001116, -0.8943, 0.4474, 0.005356, -0.8486, 0.529, -0.001449, -0.08803, 0.9961, -0.003831, 0.394, 0.9191, 0.006764, 0.4006, 0.9162, 0.006913, 0.394, 0.9191, 0.006754, -0.08805, 0.9961, -0.003827, -0.09511, 0.9955, -0.003979, 0.08944, 0.996, -0.003873, -0.1929, 0.9812, 0.002252, 0.09396, 0.9956, -0.003969, -0.1929, 0.9812, 0.002252, 0.08944, 0.996, -0.003873, -0.1961, 0.9806, 0.002322, -0.8967, -0.4425, 0.005753, -0.851, -0.5251, -0.001116, -0.8943, -0.4474, 0.005356, -0.8486, -0.529, -0.001449, -0.8943, -0.4474, 0.005356, -0.851, -0.5251, -0.001116, 0.394, -0.9191, 0.006765, -0.08804, -0.9961, -0.003827, 0.4006, -0.9162, 0.006914, -0.08804, -0.9961, -0.003827, 0.394, -0.9191, 0.006765, -0.09511, -0.9955, -0.003979, -0.1961, -0.9806, 0.002322, 0.08944, -0.996, -0.003872, -0.1929, -0.9812, 0.002251, -0.1929, -0.9812, 0.002251, 0.08944, -0.996, -0.003872, 0.09396, -0.9956, -0.003969, -0.0217, 0.3759, -0.9264, 0.08045, -0.3935, -0.9158, -0.002216, -0.3116, -0.9502, -0.002216, -0.3116, -0.9502, 0.08045, -0.3935, -0.9158, 0.02073, -0.5447, -0.8383, 0.02428, -0.008039, -0.9997, -0.0217, 0.3759, -0.9264, -0.2324, -0.2826, -0.9306, 0.02428, -0.008039, -0.9997, -0.2324, -0.2826, -0.9306, -0.4114, 0.237, -0.8801, 0.9971, 0.0758, 0.002933, 0.9881, 0.1536, -0.000455, 0.9066, 0.4219, 0.001439, 0.6953, 0.6958, -0.1802, 0.9066, 0.4219, 0.001439, 0.9881, 0.1536, -0.000455, 0.6953, 0.6958, -0.1802, 0.2539, 0.9672, -0.0008746, 0.9066, 0.4219, 0.001439, 0.2539, 0.9672, -0.0008746, 0.6953, 0.6958, -0.1802, 0.2932, 0.9463, -0.1362, -0.3913, 0.9203, 0.002537, 0.2539, 0.9672, -0.0008746, 0.2932, 0.9463, -0.1362, 0.6953, 0.6958, -0.1802, -0.3585, 0.9334, -0.01239, 0.2932, 0.9463, -0.1362, -0.3585, 0.9334, -0.01239, -0.3913, 0.9203, 0.002537, 0.2932, 0.9463, -0.1362, -0.917, 0.3989, 0.006329, -0.3913, 0.9203, 0.002537, -0.3585, 0.9334, -0.01239, -0.3585, 0.9334, -0.01239, -0.9164, 0.4003, 0.006384, -0.917, 0.3989, 0.006329, -0.917, 0.3989, 0.006329, -0.9164, 0.4003, 0.006384, -0.9996, 0.02836, 0.007443, -1.0, -0.007805, 0.005022, -0.9996, 0.02836, 0.007443, -0.9164, 0.4003, 0.006384, -0.2324, -0.2826, -0.9306, -0.0217, 0.3759, -0.9264, -0.002216, -0.3116, -0.9502, -0.1278, -0.6327, -0.7638, -0.2324, -0.2826, -0.9306, -0.002216, -0.3116, -0.9502, -0.1278, -0.6327, -0.7638, -0.002216, -0.3116, -0.9502, -0.04177, -0.9457, -0.3224, 0.03781, 0.4524, 0.891, 0.02108, 0.4558, 0.8899, 0.2212, 0.4143, 0.8829, 0.168, 0.4173, 0.8931, 0.03781, 0.4524, 0.891, 0.2212, 0.4143, 0.8829, 0.5747, -0.1772, 0.799, 0.168, 0.4173, 0.8931, 0.2212, 0.4143, 0.8829, 0.168, 0.4173, 0.8931, 0.5747, -0.1772, 0.799, 0.2478, 0.2706, 0.9302, 0.2478, 0.2706, 0.9302, 0.5747, -0.1772, 0.799, 0.5001, 0.06108, 0.8638, 0.3037, -0.3605, 0.8819, 0.5001, 0.06108, 0.8638, 0.5747, -0.1772, 0.799, 0.6081, -0.6243, 0.4903, 0.5001, 0.06108, 0.8638, 0.3037, -0.3605, 0.8819, 0.2308, -0.3089, 0.9227, 0.6081, -0.6243, 0.4903, 0.3037, -0.3605, 0.8819, 0.3037, -0.3605, 0.8819, 0.05389, -0.2774, 0.9592, 0.2308, -0.3089, 0.9227, 0.2308, -0.3089, 0.9227, 0.05389, -0.2774, 0.9592, 0.01915, -0.1569, 0.9874, 0.05389, -0.2774, 0.9592, -0.04709, -0.09259, 0.9946, 0.01915, -0.1569, 0.9874, -0.04705, -0.08151, 0.9956, -0.08013, -0.1054, 0.9912, -0.01334, -0.1078, 0.9941, -0.01334, -0.1078, 0.9941, -0.08013, -0.1054, 0.9912, 0.06272, -0.1444, 0.9875, 0.01326, -0.05283, 0.9985, -0.01334, -0.1078, 0.9941, 0.06272, -0.1444, 0.9875, -0.04709, -0.09259, 0.9946, 0.01326, -0.05283, 0.9985, 0.06272, -0.1444, 0.9875, -0.04709, -0.09259, 0.9946, 0.06272, -0.1444, 0.9875, 0.01915, -0.1569, 0.9874, -0.6158, -0.6479, 0.4483, -0.399, -0.6017, 0.6919, -0.4068, -0.3227, 0.8546, -0.1096, -0.5945, 0.7966, -0.4068, -0.3227, 0.8546, -0.399, -0.6017, 0.6919, -0.2312, -0.7031, 0.6724, -0.4068, -0.3227, 0.8546, -0.1096, -0.5945, 0.7966, -0.04705, -0.08151, 0.9956, -0.2312, -0.7031, 0.6724, -0.1096, -0.5945, 0.7966, -0.04705, -0.08151, 0.9956, -0.1096, -0.5945, 0.7966, -0.08013, -0.1054, 0.9912, 0.9066, -0.4219, 0.001439, 0.9881, -0.1536, -0.0004552, 0.9971, -0.07579, 0.002933, 0.9066, -0.4219, 0.001439, 0.6953, -0.6958, -0.1802, 0.9881, -0.1536, -0.0004552, 0.2539, -0.9672, -0.0008746, 0.6953, -0.6958, -0.1802, 0.9066, -0.4219, 0.001439, 0.6953, -0.6958, -0.1802, 0.2539, -0.9672, -0.0008746, 0.2932, -0.9463, -0.1362, 0.2539, -0.9672, -0.0008746, -0.3913, -0.9203, 0.002537, 0.2932, -0.9463, -0.1362, -0.3585, -0.9334, -0.01239, 0.6953, -0.6958, -0.1802, 0.2932, -0.9463, -0.1362, -0.3913, -0.9203, 0.002537, -0.3585, -0.9334, -0.01239, 0.2932, -0.9463, -0.1362, -0.3913, -0.9203, 0.002537, -0.917, -0.3989, 0.006329, -0.3585, -0.9334, -0.01239, -0.9164, -0.4003, 0.006384, -0.3585, -0.9334, -0.01239, -0.917, -0.3989, 0.006329, -0.9164, -0.4003, 0.006384, -0.917, -0.3989, 0.006329, -0.9996, -0.02836, 0.007443, -0.9164, -0.4003, 0.006384, -0.9996, -0.02836, 0.007443, -1.0, 0.007805, 0.005022, -0.736, -0.677, 0.001697, -0.5419, -0.8404, 0.001874, -0.2159, -0.9764, -0.003478, -0.736, -0.677, 0.001697, -0.2359, -0.9717, 0.008076, -0.5419, -0.8404, 0.001874, -0.2359, -0.9717, 0.008076, -0.736, -0.677, 0.001697, -0.3847, -0.923, -0.002521, -0.2359, -0.9717, 0.008076, -0.3847, -0.923, -0.002521, 0.3584, -0.9336, -0.001855, 0.3584, -0.9336, -0.001855, 0.5624, -0.8268, 0.002251, -0.2359, -0.9717, 0.008076, 0.5624, -0.8268, 0.002251, 0.3584, -0.9336, -0.001855, 0.7264, -0.6873, 0.002356, 0.6614, -0.7501, -0.002981, 0.5624, -0.8268, 0.002251, 0.7264, -0.6873, 0.002356, 0.9228, 0.385, 0.01537, 0.9555, 0.2949, 0.0009411, 0.8446, 0.5353, 0.003925, 0.9555, 0.2949, 0.0009411, 0.9228, 0.385, 0.01537, 0.9855, -0.1692, 0.01158, 0.9855, -0.1692, 0.01158, 0.9171, -0.3986, 0.005266, 0.9555, 0.2949, 0.0009411, 0.9171, -0.3986, 0.005266, 0.9855, -0.1692, 0.01158, 0.3578, -0.9338, -0.00885, 0.9855, -0.1692, 0.01158, 0.4239, -0.9057, 0.002619, 0.3578, -0.9338, -0.00885, -0.2927, -0.9477, -0.1274, 0.3578, -0.9338, -0.00885, 0.4239, -0.9057, 0.002619, 0.4239, -0.9057, 0.002619, -0.23, -0.9732, -0.001103, -0.2927, -0.9477, -0.1274, -0.689, -0.7057, -0.1652, 0.3578, -0.9338, -0.00885, -0.2927, -0.9477, -0.1274, -0.2927, -0.9477, -0.1274, -0.23, -0.9732, -0.001103, -0.689, -0.7057, -0.1652, -0.689, -0.7057, -0.1652, -0.23, -0.9732, -0.001103, -0.9142, -0.4052, -0.001648, -0.689, -0.7057, -0.1652, -0.9142, -0.4052, -0.001648, -0.999, -0.04518, -0.0009771, -0.9779, -0.209, 0.005575, -0.689, -0.7057, -0.1652, -0.999, -0.04518, -0.0009771, -0.5419, 0.8404, 0.001874, -0.736, 0.677, 0.001701, -0.2159, 0.9764, -0.003478, -0.2359, 0.9717, 0.008106, -0.736, 0.677, 0.001701, -0.5419, 0.8404, 0.001874, -0.736, 0.677, 0.001695, -0.2359, 0.9718, 0.008034, -0.3847, 0.923, -0.002521, -0.3847, 0.923, -0.002521, -0.2359, 0.9718, 0.008034, 0.3584, 0.9336, -0.001855, 0.3584, 0.9336, -0.001855, -0.2359, 0.9718, 0.008034, 0.5624, 0.8268, 0.002251, 0.5624, 0.8268, 0.002251, 0.7264, 0.6873, 0.002356, 0.3584, 0.9336, -0.001855, 0.5624, 0.8268, 0.002251, 0.6614, 0.7501, -0.002981, 0.7264, 0.6873, 0.002356, 0.9555, -0.2949, 0.0009411, 0.9228, -0.385, 0.01537, 0.8446, -0.5353, 0.003925, 0.9228, -0.385, 0.01537, 0.9555, -0.2949, 0.0009411, 0.9855, 0.1692, 0.01158, 0.9171, 0.3986, 0.005266, 0.9855, 0.1692, 0.01158, 0.9555, -0.2949, 0.0009411, 0.9171, 0.3986, 0.005266, 0.3578, 0.9338, -0.00885, 0.9855, 0.1692, 0.01158, 0.4239, 0.9057, 0.002619, 0.9855, 0.1692, 0.01158, 0.3578, 0.9338, -0.00885, 0.3578, 0.9338, -0.00885, -0.2927, 0.9477, -0.1274, 0.4239, 0.9057, 0.002619, -0.23, 0.9732, -0.001103, 0.4239, 0.9057, 0.002619, -0.2927, 0.9477, -0.1274, 0.3578, 0.9338, -0.00885, -0.689, 0.7057, -0.1652, -0.2927, 0.9477, -0.1274, -0.23, 0.9732, -0.001103, -0.2927, 0.9477, -0.1274, -0.689, 0.7057, -0.1652, -0.23, 0.9732, -0.001103, -0.689, 0.7057, -0.1652, -0.9142, 0.4052, -0.001648, -0.999, 0.04518, -0.0009771, -0.9142, 0.4052, -0.001648, -0.689, 0.7057, -0.1652, -0.689, 0.7057, -0.1652, -0.9779, 0.209, 0.005575, -0.999, 0.04518, -0.0009771, 0.07483, -0.9972, 0.0008889, 0.1406, -0.9899, -0.01921, 0.01509, -0.9999, -0.00203, 0.01509, -0.9999, -0.00203, -0.1027, -0.9947, -0.005116, 0.07483, -0.9972, 0.0008889, 0.07483, -0.9972, 0.0008889, -0.1027, -0.9947, -0.005116, 0.01742, -0.9998, 0.000792, 0.01742, -0.9998, 0.000792, -0.1027, -0.9947, -0.005116, 0.04201, -0.9991, 0.005797, -0.003182, -0.9997, -0.0239, 0.04201, -0.9991, 0.005797, -0.1027, -0.9947, -0.005116, -0.003182, -0.9997, -0.0239, -0.04177, -0.9457, -0.3224, -0.002216, -0.3116, -0.9502, -0.003182, -0.9997, -0.0239, -0.1027, -0.9947, -0.005116, -0.04177, -0.9457, -0.3224, -0.1027, -0.9947, -0.005116, -0.07684, -0.9966, -0.03086, -0.04177, -0.9457, -0.3224, -0.03453, -0.9994, 0.002504, -0.1027, -0.9947, -0.005116, 0.01509, -0.9999, -0.00203, -0.1027, -0.9947, -0.005116, -0.03453, -0.9994, 0.002504, -0.09324, -0.9955, 0.01385, -0.1027, -0.9947, -0.005116, -0.09324, -0.9955, 0.01385, -0.0292, -0.9994, 0.01638, -0.0292, -0.9994, 0.01638, -0.164, -0.9865, 0.0004707, -0.1027, -0.9947, -0.005116, -0.01623, 0.04108, 0.999, -0.09639, 0.1496, 0.984, -0.3767, 0.4101, 0.8306, -0.3767, 0.4101, 0.8306, -0.03056, -0.0111, 0.9995, -0.01623, 0.04108, 0.999, -0.003631, 0.007949, 1.0, -0.01623, 0.04108, 0.999, -0.03056, -0.0111, 0.9995, 0.02791, 0.04621, 0.9985, -0.03056, -0.0111, 0.9995, -0.4068, -0.3226, 0.8546, -0.03056, -0.0111, 0.9995, 0.02791, 0.04621, 0.9985, -0.04705, -0.08151, 0.9956, -0.003631, 0.007949, 1.0, -0.03056, -0.0111, 0.9995, -0.04705, -0.08151, 0.9956, -0.003631, 0.007949, 1.0, -0.04705, -0.08151, 0.9956, -0.01334, -0.1078, 0.9941, 0.01326, -0.05283, 0.9985, -0.04709, -0.09259, 0.9946, -0.01334, -0.1078, 0.9941, -0.003631, 0.007949, 1.0, -0.01334, -0.1078, 0.9941, -0.04709, -0.09259, 0.9946, 0.04053, -0.1389, 0.9895, -0.003631, 0.007949, 1.0, -0.04709, -0.09259, 0.9946, -0.0003881, 0.02197, 0.9998, -0.003631, 0.007949, 1.0, 0.04053, -0.1389, 0.9895, 0.02062, -0.1106, 0.9937, -0.0003881, 0.02197, 0.9998, 0.04053, -0.1389, 0.9895, 0.04053, -0.1389, 0.9895, -0.04709, -0.09259, 0.9946, -0.03926, 0.0515, 0.9979, 0.3037, -0.3605, 0.8819, 0.04053, -0.1389, 0.9895, -0.03926, 0.0515, 0.9979, -0.3344, 0.05133, 0.941, -0.3665, 0.1056, 0.9244, -0.4068, -0.3226, 0.8546, -0.3767, 0.4102, 0.8306, -0.3665, 0.1056, 0.9244, -0.3344, 0.05133, 0.941, -0.3767, 0.4102, 0.8306, -0.333, 0.6428, 0.6899, -0.3665, 0.1056, 0.9244, -0.3514, 0.6191, 0.7023, -0.333, 0.6428, 0.6899, -0.3767, 0.4102, 0.8306, -0.333, 0.6428, 0.6899, -0.3514, 0.6191, 0.7023, -0.2059, 0.6971, 0.6867, -0.2048, 0.7019, 0.6822, -0.333, 0.6428, 0.6899, -0.2059, 0.6971, 0.6867, 0.00456, 0.2197, 0.9755, -0.04469, 0.6566, 0.7529, -0.03989, 0.6124, 0.7896, 0.04993, 0.4274, 0.9027, 0.00456, 0.2197, 0.9755, -0.03989, 0.6124, 0.7896, 0.00456, 0.2197, 0.9755, 0.04993, 0.4274, 0.9027, 0.03783, 0.4524, 0.891, -0.0217, 0.3759, -0.9264, 0.1176, 0.2885, -0.9502, 0.08045, -0.3935, -0.9158, 0.08045, -0.3935, -0.9158, 0.1176, 0.2885, -0.9502, 0.3586, -0.4533, -0.816, 0.1176, 0.2885, -0.9502, 0.4025, -0.01801, -0.9153, 0.3586, -0.4533, -0.816, 0.007649, 0.00996, -0.9999, 0.4025, -0.01801, -0.9153, 0.1176, 0.2885, -0.9502, -0.04177, -0.9457, -0.3224, -0.07684, -0.9966, -0.03086, -0.1278, -0.6327, -0.7638, -0.07684, -0.9966, -0.03086, -0.1027, -0.9947, -0.005116, -0.1278, -0.6327, -0.7638, -0.1027, -0.9947, -0.005116, -0.4187, -0.8866, -0.1966, -0.1278, -0.6327, -0.7638, -0.1027, -0.9947, -0.005116, -0.164, -0.9865, 0.0004707, -0.4187, -0.8866, -0.1966, -0.1278, -0.6327, -0.7638, -0.4187, -0.8866, -0.1966, -0.2324, -0.2826, -0.9306, -0.4062, -0.8981, 0.1685, -0.4187, -0.8866, -0.1966, -0.164, -0.9865, 0.0004707, -0.164, -0.9865, 0.0004707, -0.0292, -0.9994, 0.01638, -0.4062, -0.8981, 0.1685, -0.0292, -0.9994, 0.01638, -0.1911, -0.9634, 0.1882, -0.4062, -0.8981, 0.1685, -0.2565, -0.9497, 0.1799, -0.2895, -0.8972, 0.3335, -0.1911, -0.9634, 0.1882, -0.2895, -0.8972, 0.3335, -0.4062, -0.8981, 0.1685, -0.1911, -0.9634, 0.1882, -0.4062, -0.8981, 0.1685, -0.2895, -0.8972, 0.3335, -0.6602, -0.748, 0.06819, -0.4187, -0.8866, -0.1966, -0.4062, -0.8981, 0.1685, -0.7816, -0.3084, -0.5422, -0.7816, -0.3084, -0.5422, -0.4062, -0.8981, 0.1685, -0.6602, -0.748, 0.06819, -0.2324, -0.2826, -0.9306, -0.4187, -0.8866, -0.1966, -0.7816, -0.3084, -0.5422, -0.6602, -0.748, 0.06819, -0.7724, -0.6351, 0.002614, -0.7816, -0.3084, -0.5422, -0.4114, 0.237, -0.8801, -0.2324, -0.2826, -0.9306, -0.7816, -0.3084, -0.5422, -0.7724, -0.6351, 0.002614, -0.992, 0.1266, 0.0008329, -0.7816, -0.3084, -0.5422, -0.9173, 0.3827, -0.1095, -0.4114, 0.237, -0.8801, -0.7816, -0.3084, -0.5422, -0.4241, 0.9055, -0.01337, -0.4114, 0.237, -0.8801, -0.9173, 0.3827, -0.1095, -0.7816, -0.3084, -0.5422, -0.7691, 0.6391, -0.003853, -0.9173, 0.3827, -0.1095, -0.7816, -0.3084, -0.5422, -0.992, 0.1266, 0.0008329, -0.7691, 0.6391, -0.003853, -0.9173, 0.3827, -0.1095, -0.7691, 0.6391, -0.003853, -0.4241, 0.9055, -0.01337, -0.7691, 0.6391, -0.003853, -0.992, 0.1266, 0.0008329, -0.4241, 0.9055, -0.01337, -0.992, 0.1266, 0.0008329, -0.496, 0.8683, 0.001872, -0.4241, 0.9055, -0.01337, -0.496, 0.8683, 0.001872, -0.2543, 0.9671, 0.005692, -0.4241, 0.9055, -0.01337, -0.4241, 0.9055, -0.01337, -0.2543, 0.9671, 0.005692, -0.0328, 0.9995, -0.003269, -0.4241, 0.9055, -0.01337, -0.0328, 0.9995, -0.003269, -0.0951, 0.9955, 0.003966, -0.4241, 0.9055, -0.01337, -0.0951, 0.9955, 0.003966, -0.0217, 0.376, -0.9264, -0.007627, -0.00266, 1.0, -0.001364, -0.03803, 0.9993, 0.0005544, -0.01627, 0.9999, -0.001364, -0.03803, 0.9993, -0.007627, -0.00266, 1.0, -0.0167, -0.05129, 0.9985, -0.001364, -0.03803, 0.9993, -0.0167, -0.05129, 0.9985, -0.02351, -0.147, 0.9889, 0.03475, 0.1254, 0.9915, -0.0167, -0.05129, 0.9985, -0.007627, -0.00266, 1.0, 0.00789, -0.0242, 0.9997, -0.01671, -0.05126, 0.9985, 0.03477, 0.1254, 0.9915, -0.002978, -0.2193, 0.9757, -0.01671, -0.05126, 0.9985, 0.00789, -0.0242, 0.9997, 0.00789, -0.0242, 0.9997, 0.03477, 0.1254, 0.9915, 0.03621, 0.08767, 0.9955, 0.03621, 0.08767, 0.9955, 0.001253, -0.04792, 0.9989, 0.00789, -0.0242, 0.9997, 0.001253, -0.04792, 0.9989, 0.02453, -0.1523, 0.988, 0.00789, -0.0242, 0.9997, 0.05831, 0.04042, -0.9975, -0.03826, -0.03622, -0.9986, -0.004333, -0.04467, -0.999, -0.03826, -0.03622, -0.9986, -0.01734, 0.05206, -0.9985, -0.004333, -0.04467, -0.999, -0.03826, -0.03622, -0.9986, -0.05359, 0.0193, -0.9984, -0.01734, 0.05206, -0.9985, -0.04516, 0.1316, -0.9903, -0.01734, 0.05206, -0.9985, -0.05359, 0.0193, -0.9984, -0.04516, 0.1316, -0.9903, 0.005593, 0.2808, -0.9597, -0.01734, 0.05206, -0.9985, -0.004333, -0.0447, -0.999, -0.01733, 0.05208, -0.9985, 0.01194, -0.0609, -0.9981, 0.01194, -0.0609, -0.9981, 0.06, -0.04325, -0.9973, -0.04901, 0.03282, -0.9983, -0.005561, 0.04225, -0.9991, 0.01194, -0.0609, -0.9981, -0.01733, 0.05208, -0.9985, 0.06, -0.04325, -0.9973, 0.01194, -0.0609, -0.9981, -0.005561, 0.04225, -0.9991, -0.01733, 0.05208, -0.9985, -0.0179, 0.3012, -0.9534, -0.005561, 0.04225, -0.9991, -0.005561, 0.04225, -0.9991, -0.0179, 0.3012, -0.9534, 0.009415, 0.3373, -0.9413, 0.06, -0.04325, -0.9973, -0.005561, 0.04225, -0.9991, 0.07742, 0.02761, -0.9966, -0.005561, 0.04225, -0.9991, 0.06377, 0.1607, -0.9849, 0.07742, 0.02761, -0.9966, 0.06377, 0.1607, -0.9849, -0.005561, 0.04225, -0.9991, -0.006532, 0.3486, -0.9373, 0.0005198, 0.01626, 0.9999, -0.001371, 0.03802, 0.9993, -0.007645, 0.00264, 1.0, -0.001371, 0.03802, 0.9993, -0.0167, 0.05127, 0.9985, -0.007645, 0.00264, 1.0, -0.0167, 0.05127, 0.9985, -0.001371, 0.03802, 0.9993, -0.02351, 0.1469, 0.9889, -0.01671, 0.05124, 0.9985, 0.03474, -0.1254, 0.9915, -0.007636, 0.002647, 1.0, 0.03474, -0.1254, 0.9915, -0.01671, 0.05124, 0.9985, 0.007888, 0.0242, 0.9997, 0.007888, 0.0242, 0.9997, -0.01671, 0.05124, 0.9985, -0.002978, 0.2193, 0.9757, 0.007888, 0.0242, 0.9997, 0.03619, -0.08765, 0.9955, 0.03474, -0.1254, 0.9915, 0.00125, 0.0479, 0.9989, 0.03619, -0.08765, 0.9955, 0.007888, 0.0242, 0.9997, 0.02453, 0.1523, 0.988, 0.00125, 0.0479, 0.9989, 0.007888, 0.0242, 0.9997, -0.03826, 0.03622, -0.9986, 0.05831, -0.04042, -0.9975, -0.004332, 0.04468, -0.999, -0.01734, -0.05207, -0.9985, -0.03826, 0.03622, -0.9986, -0.004332, 0.04468, -0.999, -0.03826, 0.03622, -0.9986, -0.01734, -0.05207, -0.9985, -0.05359, -0.0193, -0.9984, -0.01734, -0.05207, -0.9985, -0.04516, -0.1316, -0.9903, -0.05359, -0.0193, -0.9984, 0.005593, -0.2808, -0.9597, -0.04516, -0.1316, -0.9903, -0.01734, -0.05207, -0.9985, -0.004332, 0.04468, -0.999, 0.01194, 0.0609, -0.9981, -0.01734, -0.05207, -0.9985, 0.06, 0.04325, -0.9973, 0.01194, 0.06089, -0.9981, -0.04901, -0.03282, -0.9983, 0.01194, 0.06089, -0.9981, -0.005561, -0.04225, -0.9991, -0.01733, -0.05205, -0.9985, 0.06, 0.04325, -0.9973, -0.005561, -0.04225, -0.9991, 0.01194, 0.06089, -0.9981, -0.005561, -0.04225, -0.9991, -0.0179, -0.3012, -0.9534, -0.01733, -0.05205, -0.9985, -0.0179, -0.3012, -0.9534, -0.005561, -0.04225, -0.9991, 0.009415, -0.3373, -0.9413, -0.005561, -0.04225, -0.9991, 0.06, 0.04325, -0.9973, 0.07742, -0.02761, -0.9966, 0.06377, -0.1607, -0.9849, -0.005561, -0.04225, -0.9991, 0.07742, -0.02761, -0.9966, -0.005561, -0.04225, -0.9991, 0.06377, -0.1607, -0.9849, -0.006532, -0.3486, -0.9373, -0.0009733, 1.0, -0.0002398, -0.0328, 0.9995, -0.003269, -0.01048, 0.9999, -0.001483, -0.0328, 0.9995, -0.003269, -0.0009733, 1.0, -0.0002398, -0.004465, 1.0, -0.002344, -0.0951, 0.9955, 0.003966, -0.0328, 0.9995, -0.003269, -0.004465, 1.0, -0.002344, -0.0951, 0.9955, 0.003966, -0.004465, 1.0, -0.002344, -0.0217, 0.376, -0.9264, -0.004465, 1.0, -0.002344, -0.0009733, 1.0, -0.0002398, 0.03793, 0.9993, 1.255e-05, 0.03793, 0.9993, 1.255e-05, 0.01221, 0.9999, -0.002651, -0.004465, 1.0, -0.002344, -0.004465, 1.0, -0.002344, 0.01221, 0.9999, -0.002651, 0.4383, 0.7722, -0.46, 0.4383, 0.7722, -0.46, 0.1107, 0.9932, -0.03679, 0.1176, 0.2884, -0.9502, 0.1107, 0.9932, -0.03679, 0.3044, 0.854, -0.422, 0.1176, 0.2884, -0.9502, 0.3044, 0.854, -0.422, 0.5755, 0.7159, -0.3953, 0.1176, 0.2884, -0.9502, 0.03797, 0.9993, 1.347e-05, 0.3902, 0.9207, -0.00245, 0.1107, 0.9932, -0.03679, 0.3902, 0.9207, -0.00245, 0.3044, 0.854, -0.422, 0.1107, 0.9932, -0.03679, 0.3044, 0.854, -0.422, 0.8773, 0.3038, -0.3715, 0.5755, 0.7159, -0.3953, 0.3044, 0.854, -0.422, 0.3902, 0.9207, -0.00245, 0.8773, 0.3038, -0.3715, 0.3902, 0.9207, -0.00245, 0.704, 0.7102, 0.00193, 0.8773, 0.3038, -0.3715, 0.4025, -0.01801, -0.9153, 0.5755, 0.7159, -0.3953, 0.8773, 0.3038, -0.3715, 0.8773, 0.3038, -0.3715, 0.704, 0.7102, 0.00193, 0.9999, 0.009027, 0.0109, 0.4025, -0.01801, -0.9153, 0.8773, 0.3038, -0.3715, 0.7169, -0.4748, -0.5106, 0.7169, -0.4748, -0.5106, 0.8773, 0.3038, -0.3715, 0.9999, 0.009027, 0.0109, 0.7111, -0.7031, 0.003929, 0.7169, -0.4748, -0.5106, 0.9999, 0.009027, 0.0109, 0.4025, -0.01801, -0.9153, 0.7169, -0.4748, -0.5106, 0.3586, -0.4533, -0.816, 0.4472, -0.8943, -0.0134, 0.7169, -0.4748, -0.5106, 0.7111, -0.7031, 0.003929, 0.3903, -0.9033, -0.178, 0.3586, -0.4533, -0.816, 0.7169, -0.4748, -0.5106, 0.4472, -0.8943, -0.0134, 0.3903, -0.9033, -0.178, 0.7169, -0.4748, -0.5106, 0.3586, -0.4533, -0.816, 0.3903, -0.9033, -0.178, 0.08045, -0.3935, -0.9158, 0.3903, -0.9033, -0.178, 0.05746, -0.998, -0.02695, 0.08045, -0.3935, -0.9158, 0.04201, -0.9991, 0.005797, 0.05746, -0.998, -0.02695, 0.3903, -0.9033, -0.178, 0.01742, -0.9998, 0.000792, 0.04201, -0.9991, 0.005797, 0.3903, -0.9033, -0.178, 0.01742, -0.9998, 0.000792, 0.3903, -0.9033, -0.178, 0.07483, -0.9972, 0.0008889, 0.3903, -0.9033, -0.178, 0.4472, -0.8943, -0.0134, 0.07483, -0.9972, 0.0008889, 0.4472, -0.8943, -0.0134, 0.1406, -0.9899, -0.01921, 0.07483, -0.9972, 0.0008889])] * 3)])

# ---- objects
ob_light = bpy.data.objects.new('Light', light_light)
ob_camera = bpy.data.objects.new('Camera', cam_camera)
ob_ruins_collumn_4m_a = bpy.data.objects.new('Ruins_Collumn_4M_A', me_ruins_collumn_4m_a)

# ---- transforms, parenting, visibility, modifiers, constraints
ob_light.location = (4.076, 1.005, 5.904)
ob_light.rotation_euler = (0.6503, 0.05522, 1.866)
ob_light.lock_rotations_4d = False
ob_light.empty_display_type = 'ARROWS'
ob_light.color = (0.0, 0.0, 0.0, 0.0)
ob_light.lineart.crease_threshold = 0.0
ob_camera.location = (7.359, -6.926, 4.958)
ob_camera.rotation_euler = (1.109, 0.0, 0.8149)
ob_camera.lock_rotations_4d = False
ob_camera.empty_display_type = 'ARROWS'
ob_camera.color = (0.0, 0.0, 0.0, 0.0)
ob_camera.display_type = 'WIRE'
ob_camera.lineart.crease_threshold = 0.0
ob_ruins_collumn_4m_a.location = (0.0, 0.0, 0.0)
ob_ruins_collumn_4m_a.rotation_euler = (1.571, -0.0, 0.0)

# ---- collection membership
col_collection.objects.link(ob_light)
col_collection.objects.link(ob_camera)
col_collection.objects.link(ob_ruins_collumn_4m_a)

# ---- scene / render settings (as saved in the file)
scene.camera = ob_camera
scene.frame_start = 1; scene.frame_end = 250; scene.frame_set(1)
scene.render.engine = 'BLENDER_EEVEE_NEXT'
scene.cycles.sampling_pattern = 'TABULATED_SOBOL'
scene.view_settings.view_transform = 'Filmic'
bpy.context.view_layer.update()
